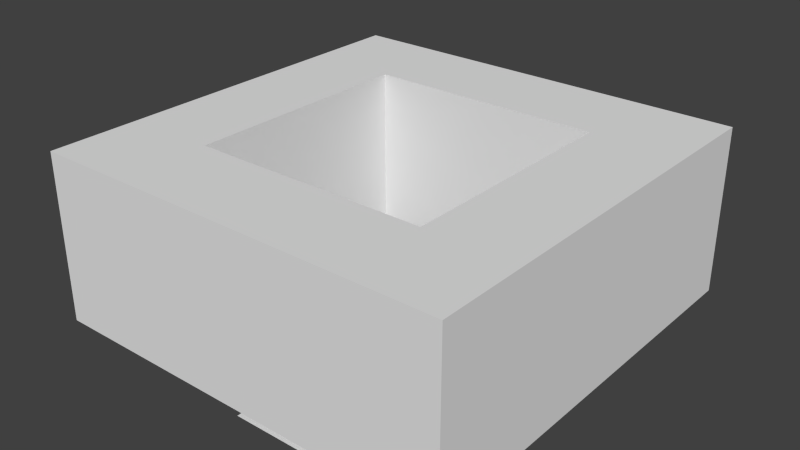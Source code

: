 # Source: runeCube.blend  (saved by Blender 2.68.0; exported with 4.5.12 LTS)
import bpy
from mathutils import Matrix  # noqa: F401  (used for matrix-valued properties, if any)

bpy.ops.wm.read_factory_settings(use_empty=True)
scene = bpy.context.scene
scene.name = 'Scene'

# ---- collections
col_collection_1 = bpy.data.collections.new('Collection 1'); scene.collection.children.link(col_collection_1)

# ---- world
world_world = bpy.data.worlds.new('World'); scene.world = world_world
world_world.color = (0.05088, 0.05088, 0.05088)
world_world.use_sun_shadow = False
world_world.sun_shadow_jitter_overblur = 0.0
world_world.cycles.sampling_method = 'MANUAL'
world_world.cycles.sample_map_resolution = 256

# ---- meshes
me_plane = bpy.data.meshes.new('Plane')
me_plane.from_pydata([(1.0, -1.0, 0.0), (-1.0, -1.0, 0.0), (1.0, 1.0, 0.0), (-1.0, 1.0, 0.0)], [], [(1, 0, 2, 3)])
me_plane.use_remesh_preserve_volume = False
me_plane.use_remesh_preserve_attributes = False
me_plane.use_mirror_vertex_groups = False
me_plane.update()
me_cube_001 = bpy.data.meshes.new('Cube.001')
me_cube_001.from_pydata([(-1.0, -1.0, -1.0), (-1.0, 1.0, -1.0), (1.0, 1.0, -1.0), (1.0, -1.0, -1.0), (-1.0, -1.0, 1.0), (-1.0, 1.0, 1.0), (1.0, 1.0, 1.0), (1.0, -1.0, 1.0), (0.565, -0.565, 1.0), (0.565, 0.565, 1.0), (-0.565, 0.565, 1.0), (-0.565, -0.565, 1.0), (-0.5562, -0.5562, -1.0), (0.5562, -0.5562, -1.0), (0.5562, 0.5562, -1.0), (-0.5562, 0.5562, -1.0)], [], [(4, 5, 1, 0), (5, 6, 2, 1), (6, 7, 3, 2), (7, 4, 0, 3), (14, 9, 10, 15), (7, 6, 5, 10, 9, 8), (4, 7, 8, 11, 10, 5), (13, 8, 9, 14), (3, 0, 12, 13, 14, 2), (0, 1, 2, 14, 15, 12), (15, 10, 11, 12), (12, 11, 8, 13)])
me_cube_001.use_remesh_preserve_volume = False
me_cube_001.use_remesh_preserve_attributes = False
me_cube_001.use_mirror_vertex_groups = False
me_cube_001.update()

# ---- objects
ob_plane = bpy.data.objects.new('Plane', me_plane)
ob_cube = bpy.data.objects.new('Cube', me_cube_001)

# ---- transforms, parenting, visibility, modifiers, constraints
ob_plane.location = (0.0, 0.0, -0.9578)
ob_plane.scale = (0.535, 0.535, 0.535)
ob_plane.hide_viewport = True
ob_plane.lineart.crease_threshold = 0.0
ob_cube.location = (0.0, 0.0, 0.0)
ob_cube.scale = (1.0, 1.0, 0.4)
ob_cube.lineart.crease_threshold = 0.0

# ---- collection membership
col_collection_1.objects.link(ob_plane)
col_collection_1.objects.link(ob_cube)

# ---- scene / render settings (as saved in the file)
scene.frame_start = 1; scene.frame_end = 250; scene.frame_set(1)
scene.render.engine = 'BLENDER_EEVEE_NEXT'
scene.render.image_settings.color_mode = 'RGB'
scene.render.image_settings.compression = 90
scene.render.resolution_percentage = 50
scene.render.dither_intensity = 0.0
scene.cycles.use_denoising = False
scene.cycles.samples = 10
scene.cycles.sampling_pattern = 'TABULATED_SOBOL'
scene.cycles.light_sampling_threshold = 0.0
scene.cycles.use_adaptive_sampling = False
scene.cycles.use_light_tree = False
scene.cycles.blur_glossy = 0.0
scene.cycles.volume_bounces = 1
scene.cycles.pixel_filter_type = 'GAUSSIAN'
scene.cycles.sample_clamp_indirect = 0.0
scene.view_settings.view_transform = 'Standard'
bpy.context.view_layer.update()

# ---- added for rendering (the .blend has no active camera and no usable light): camera, sun
cam_auto = bpy.data.cameras.new('AutoCamera')
cam_auto.lens = 50.0
cam_auto.sensor_width = 36.0
cam_auto.clip_end = 1000.0
ob_auto_camera = bpy.data.objects.new('AutoCamera', cam_auto)
scene.collection.objects.link(ob_auto_camera)
ob_auto_camera.location = (2.71959, -3.26351, 2.17568)
ob_auto_camera.rotation_euler = (1.09748, -7.21219e-08, 0.694738)
scene.camera = ob_auto_camera
light_auto_sun = bpy.data.lights.new('AutoSun', 'SUN')
light_auto_sun.energy = 3.0
light_auto_sun.angle = 0.0523599
ob_auto_sun = bpy.data.objects.new('AutoSun', light_auto_sun)
scene.collection.objects.link(ob_auto_sun)
ob_auto_sun.rotation_euler = (0.872665, 0.174533, 0.523599)
bpy.context.view_layer.update()
